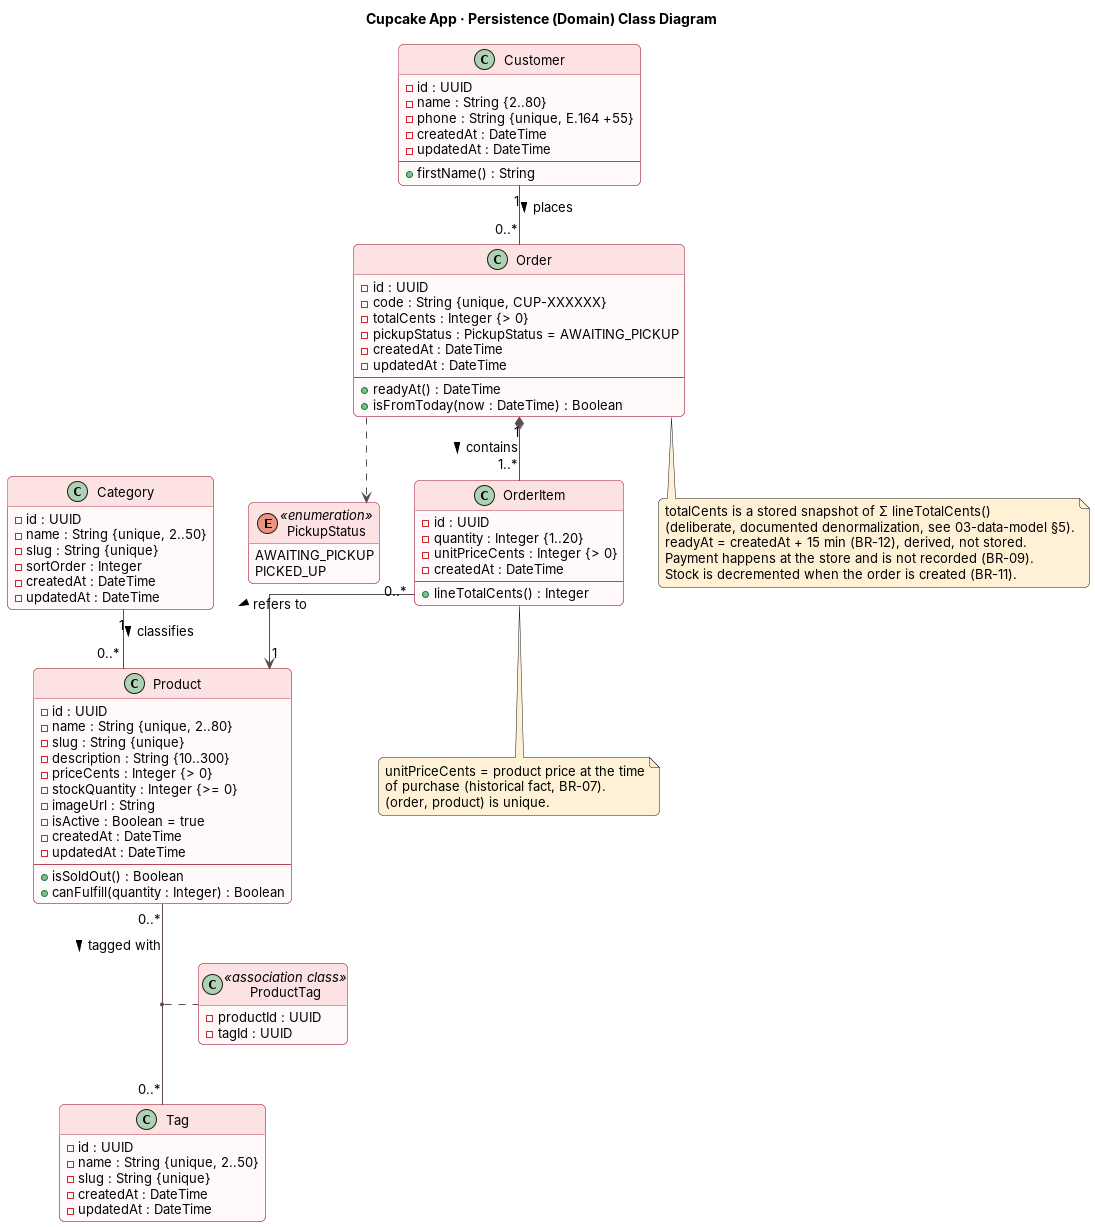

The diagram above was rendered by PlantUML. Its source (embedded in the PNG):
@startuml class-diagram
!include ../_style.iuml
title Cupcake App · Persistence (Domain) Class Diagram
hide empty members
skinparam linetype ortho

enum PickupStatus <<enumeration>> {
  AWAITING_PICKUP
  PICKED_UP
}

class Category {
  - id : UUID
  - name : String {unique, 2..50}
  - slug : String {unique}
  - sortOrder : Integer
  - createdAt : DateTime
  - updatedAt : DateTime
}

class Tag {
  - id : UUID
  - name : String {unique, 2..50}
  - slug : String {unique}
  - createdAt : DateTime
  - updatedAt : DateTime
}

class Product {
  - id : UUID
  - name : String {unique, 2..80}
  - slug : String {unique}
  - description : String {10..300}
  - priceCents : Integer {> 0}
  - stockQuantity : Integer {>= 0}
  - imageUrl : String
  - isActive : Boolean = true
  - createdAt : DateTime
  - updatedAt : DateTime
  --
  + isSoldOut() : Boolean
  + canFulfill(quantity : Integer) : Boolean
}

class ProductTag <<association class>> {
  - productId : UUID
  - tagId : UUID
}

class Customer {
  - id : UUID
  - name : String {2..80}
  - phone : String {unique, E.164 +55}
  - createdAt : DateTime
  - updatedAt : DateTime
  --
  + firstName() : String
}

class Order {
  - id : UUID
  - code : String {unique, CUP-XXXXXX}
  - totalCents : Integer {> 0}
  - pickupStatus : PickupStatus = AWAITING_PICKUP
  - createdAt : DateTime
  - updatedAt : DateTime
  --
  + readyAt() : DateTime
  + isFromToday(now : DateTime) : Boolean
}

class OrderItem {
  - id : UUID
  - quantity : Integer {1..20}
  - unitPriceCents : Integer {> 0}
  - createdAt : DateTime
  --
  + lineTotalCents() : Integer
}

Category "1" -- "0..*" Product : classifies >
Product "0..*" -- "0..*" Tag : tagged with >
(Product, Tag) .. ProductTag
Customer "1" -- "0..*" Order : places >
Order "1" *-- "1..*" OrderItem : contains >
OrderItem "0..*" --> "1" Product : refers to >
Order ..> PickupStatus

note bottom of Order
  totalCents is a stored snapshot of Σ lineTotalCents()
  (deliberate, documented denormalization, see 03-data-model §5).
  readyAt = createdAt + 15 min (BR-12), derived, not stored.
  Payment happens at the store and is not recorded (BR-09).
  Stock is decremented when the order is created (BR-11).
end note

note bottom of OrderItem
  unitPriceCents = product price at the time
  of purchase (historical fact, BR-07).
  (order, product) is unique.
end note
@enduml